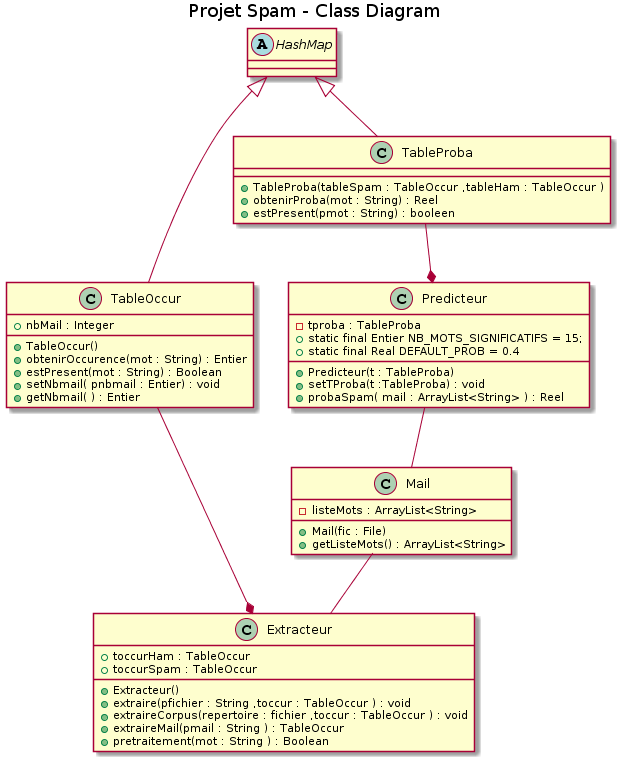

The diagram above was rendered by PlantUML. Its source (embedded in the PNG):
@startuml
title Projet Spam - Class Diagram


class Mail{
    -listeMots : ArrayList<String>
    +Mail(fic : File)
    +getListeMots() : ArrayList<String>
}

abstract class HashMap{

}

class TableOccur {
    +nbMail : Integer
    +TableOccur() 
    +obtenirOccurence(mot : String) : Entier
    +estPresent(mot : String) : Boolean
    +setNbmail( pnbmail : Entier) : void
    +getNbmail( ) : Entier
}
class TableProba {
    +TableProba(tableSpam : TableOccur ,tableHam : TableOccur )
    +obtenirProba(mot : String) : Reel
    +estPresent(pmot : String) : booleen 
}

class Predicteur {
    -tproba : TableProba
    +static final Entier NB_MOTS_SIGNIFICATIFS = 15;
    +static final Real DEFAULT_PROB = 0.4
    +Predicteur(t : TableProba)
    +setTProba(t :TableProba) : void
    +probaSpam( mail : ArrayList<String> ) : Reel
}

class Extracteur {
    +toccurHam : TableOccur
    +toccurSpam : TableOccur
    +Extracteur()
    +extraire(pfichier : String ,toccur : TableOccur ) : void
    +extraireCorpus(repertoire : fichier ,toccur : TableOccur ) : void
    +extraireMail(pmail : String ) : TableOccur 
    +pretraitement(mot : String ) : Boolean

}

HashMap <|-- TableOccur
HashMap  <|-- TableProba

Predicteur--Mail
Mail -- Extracteur
TableOccur --* Extracteur
TableProba --* Predicteur
@enduml